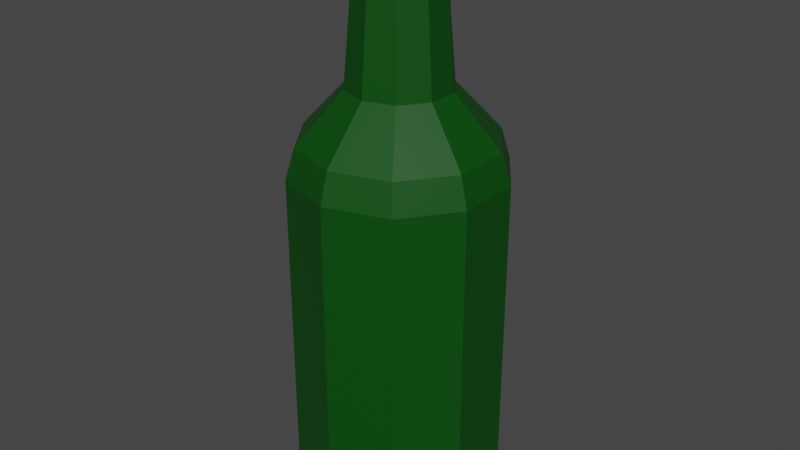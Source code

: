 # Source: bottle.blend  (saved by Blender 3.3.6; exported with 4.5.12 LTS)
import bpy
from mathutils import Matrix  # noqa: F401  (used for matrix-valued properties, if any)

bpy.ops.wm.read_factory_settings(use_empty=True)
scene = bpy.context.scene
scene.name = 'Scene'

# ---- collections
col_collection = bpy.data.collections.new('Collection'); scene.collection.children.link(col_collection)

# ---- materials (node trees are filled in below, after node groups)
mat_x = bpy.data.materials.new('Материал')
mat_x.use_transparent_shadow = False

# ---- material node trees
mat_x.use_nodes = True; mat_x.node_tree.nodes.clear()
_N = mat_x.node_tree.nodes; _L = mat_x.node_tree.links
n0 = _N.new('ShaderNodeBsdfPrincipled'); n0.name = 'Принципиальный BSDF'; n0.location = (10, 300)
n0.distribution = 'GGX'
n0.subsurface_method = 'RANDOM_WALK_SKIN'
n0.inputs[0].default_value = (0.0, 0.06681, 0.001947, 1.0)
n0.inputs[3].default_value = 1.45
n0.inputs[27].default_value = (0.0, 0.0, 0.0, 1.0)
n0.inputs[28].default_value = 1.0
n1 = _N.new('ShaderNodeOutputMaterial'); n1.name = 'Вывод материала'; n1.location = (300, 300)
_L.new(n0.outputs[0], n1.inputs[0])
n1.is_active_output = True

# ---- world
world_world = bpy.data.worlds.new('World'); scene.world = world_world
world_world.use_nodes = True; world_world.node_tree.nodes.clear()
_N = world_world.node_tree.nodes; _L = world_world.node_tree.links
n0 = _N.new('ShaderNodeOutputWorld'); n0.name = 'World Output'; n0.location = (300, 300)
n1 = _N.new('ShaderNodeBackground'); n1.name = 'Background'; n1.location = (10, 300)
n1.inputs[0].default_value = (0.05088, 0.05088, 0.05088, 1.0)
_L.new(n1.outputs[0], n0.inputs[0])
n0.is_active_output = True
world_world.color = (0.05088, 0.05088, 0.05088)
world_world.use_sun_shadow = False
world_world.sun_shadow_jitter_overblur = 0.0

# ---- meshes
me_003 = bpy.data.meshes.new('Цилиндр.003')
me_003.from_pydata([(-1.351e-08, 1.0, -1.132), (0.5878, 0.809, -1.132), (0.9511, 0.309, -1.132), (0.9511, -0.309, -1.132), (0.5878, -0.809, -1.132), (-1.351e-08, -1.0, -1.132), (-0.5878, -0.809, -1.132), (-0.9511, -0.309, -1.132), (-0.9511, 0.309, -1.132), (-0.5878, 0.809, -1.132), (-1.351e-08, 0.4704, 0.8677), (0.2765, 0.3806, 0.8677), (0.4474, 0.1454, 0.8677), (0.4474, -0.1454, 0.8677), (0.2765, -0.3806, 0.8677), (-1.351e-08, -0.4704, 0.8677), (-0.2765, -0.3806, 0.8677), (-0.4474, -0.1454, 0.8677), (-0.4474, 0.1454, 0.8677), (-0.2765, 0.3806, 0.8677), (-1.351e-08, 1.0, 0.487), (-1.351e-08, 0.9134, 0.6285), (0.5369, 0.7389, 0.6285), (0.5878, 0.809, 0.487), (0.8687, 0.2822, 0.6285), (0.9511, 0.309, 0.487), (0.8687, -0.2822, 0.6285), (0.9511, -0.309, 0.487), (0.5369, -0.7389, 0.6285), (0.5878, -0.809, 0.487), (-1.351e-08, -0.9134, 0.6285), (-1.351e-08, -1.0, 0.487), (-0.5369, -0.7389, 0.6285), (-0.5878, -0.809, 0.487), (-0.8687, -0.2822, 0.6285), (-0.9511, -0.309, 0.487), (-0.8687, 0.2822, 0.6285), (-0.9511, 0.309, 0.487), (-0.5369, 0.7389, 0.6285), (-0.5878, 0.809, 0.487), (-1.351e-08, 0.5, 0.4505), (0.2939, 0.4045, 0.4505), (0.4755, 0.1545, 0.4505), (0.4755, -0.1545, 0.4505), (0.2939, -0.4045, 0.4505), (-1.351e-08, -0.5, 0.4505), (-0.2939, -0.4045, 0.4505), (-0.4755, -0.1545, 0.4505), (-0.4755, 0.1545, 0.4505), (-0.2939, 0.4045, 0.4505), (-1.351e-08, 0.3601, 1.554), (-1.351e-08, 0.5, 0.7587), (0.2117, 0.2913, 1.554), (0.2939, 0.4045, 0.7587), (0.3425, 0.1113, 1.554), (0.4755, 0.1545, 0.7587), (0.3425, -0.1113, 1.554), (0.4755, -0.1545, 0.7587), (0.2117, -0.2913, 1.554), (0.2939, -0.4045, 0.7587), (-1.351e-08, -0.3601, 1.554), (-1.351e-08, -0.5, 0.7587), (-0.2117, -0.2913, 1.554), (-0.2939, -0.4045, 0.7587), (-0.3425, -0.1113, 1.554), (-0.4755, -0.1545, 0.7587), (-0.3425, 0.1113, 1.554), (-0.4755, 0.1545, 0.7587), (-0.2117, 0.2913, 1.554), (-0.2939, 0.4045, 0.7587)], [], [(0, 20, 23, 1), (28, 26, 13, 14), (30, 28, 14, 15), (32, 30, 15, 16), (34, 32, 16, 17), (36, 34, 17, 18), (38, 36, 18, 19), (24, 22, 11, 12), (26, 24, 12, 13), (0, 1, 2, 3, 4, 5, 6, 7, 8, 9), (21, 38, 19, 10), (1, 23, 25, 2), (2, 25, 27, 3), (3, 27, 29, 4), (4, 29, 31, 5), (5, 31, 33, 6), (6, 33, 35, 7), (7, 35, 37, 8), (8, 37, 39, 9), (9, 39, 20, 0), (11, 10, 19, 18, 17, 16, 15, 14, 13, 12), (23, 20, 21, 22), (25, 23, 22, 24), (27, 25, 24, 26), (29, 27, 26, 28), (31, 29, 28, 30), (33, 31, 30, 32), (35, 33, 32, 34), (37, 35, 34, 36), (39, 37, 36, 38), (20, 39, 38, 21), (22, 21, 10, 11), (49, 69, 51, 40), (42, 55, 57, 43), (43, 57, 59, 44), (44, 59, 61, 45), (45, 61, 63, 46), (46, 63, 65, 47), (47, 65, 67, 48), (48, 67, 69, 49), (40, 51, 53, 41), (41, 53, 55, 42), (40, 41, 42, 43, 44, 45, 46, 47, 48, 49), (53, 51, 50, 52), (55, 53, 52, 54), (57, 55, 54, 56), (59, 57, 56, 58), (61, 59, 58, 60), (63, 61, 60, 62), (65, 63, 62, 64), (67, 65, 64, 66), (69, 67, 66, 68), (51, 69, 68, 50), (52, 50, 68, 66, 64, 62, 60, 58, 56, 54)])
_uv = me_003.uv_layers.new(name='UVКарта')
_uv.uv.foreach_set('vector', [1.0, 0.5, 1.0, 0.8534, 0.9, 0.8534, 0.9, 0.5, 0.3788, 0.07266, 0.4585, 0.1823, 0.3574, 0.2151, 0.3164, 0.1587, 0.25, 0.03079, 0.3788, 0.07266, 0.3164, 0.1587, 0.25, 0.1371, 0.1212, 0.07266, 0.25, 0.03079, 0.25, 0.1371, 0.1836, 0.1587, 0.04152, 0.1823, 0.1212, 0.07266, 0.1836, 0.1587, 0.1426, 0.2151, 0.04152, 0.3177, 0.04152, 0.1823, 0.1426, 0.2151, 0.1426, 0.2849, 0.1212, 0.4273, 0.04152, 0.3177, 0.1426, 0.2849, 0.1836, 0.3413, 0.4585, 0.3177, 0.3788, 0.4273, 0.3164, 0.3413, 0.3574, 0.2849, 0.4585, 0.1823, 0.4585, 0.3177, 0.3574, 0.2849, 0.3574, 0.2151, 0.75, 0.49, 0.8911, 0.4442, 0.9783, 0.3242, 0.9783, 0.1758, 0.8911, 0.05584, 0.75, 0.01, 0.6089, 0.05584, 0.5217, 0.1758, 0.5217, 0.3242, 0.6089, 0.4442, 0.25, 0.4692, 0.1212, 0.4273, 0.1836, 0.3413, 0.25, 0.3629, 0.9, 0.5, 0.9, 0.8534, 0.8, 0.8534, 0.8, 0.5, 0.8, 0.5, 0.8, 0.8534, 0.7, 0.8534, 0.7, 0.5, 0.7, 0.5, 0.7, 0.8534, 0.6, 0.8534, 0.6, 0.5, 0.6, 0.5, 0.6, 0.8534, 0.5, 0.8534, 0.5, 0.5, 0.5, 0.5, 0.5, 0.8534, 0.4, 0.8534, 0.4, 0.5, 0.4, 0.5, 0.4, 0.8534, 0.3, 0.8534, 0.3, 0.5, 0.3, 0.5, 0.3, 0.8534, 0.2, 0.8534, 0.2, 0.5, 0.2, 0.5, 0.2, 0.8534, 0.1, 0.8534, 0.1, 0.5, 0.1, 0.5, 0.1, 0.8534, -7.451e-08, 0.8534, -7.451e-08, 0.5, 0.3164, 0.3413, 0.25, 0.3629, 0.1836, 0.3413, 0.1426, 0.2849, 0.1426, 0.2151, 0.1836, 0.1587, 0.25, 0.1371, 0.3164, 0.1587, 0.3574, 0.2151, 0.3574, 0.2849, 0.3911, 0.4442, 0.25, 0.49, 0.25, 0.4692, 0.3788, 0.4273, 0.4783, 0.3242, 0.3911, 0.4442, 0.3788, 0.4273, 0.4585, 0.3177, 0.4783, 0.1758, 0.4783, 0.3242, 0.4585, 0.3177, 0.4585, 0.1823, 0.3911, 0.05584, 0.4783, 0.1758, 0.4585, 0.1823, 0.3788, 0.07266, 0.25, 0.01, 0.3911, 0.05584, 0.3788, 0.07266, 0.25, 0.03079, 0.1089, 0.05584, 0.25, 0.01, 0.25, 0.03079, 0.1212, 0.07266, 0.02175, 0.1758, 0.1089, 0.05584, 0.1212, 0.07266, 0.04152, 0.1823, 0.02175, 0.3242, 0.02175, 0.1758, 0.04152, 0.1823, 0.04152, 0.3177, 0.1089, 0.4442, 0.02175, 0.3242, 0.04152, 0.3177, 0.1212, 0.4273, 0.25, 0.49, 0.1089, 0.4442, 0.1212, 0.4273, 0.25, 0.4692, 0.3788, 0.4273, 0.25, 0.4692, 0.25, 0.3629, 0.3164, 0.3413, 0.1, 0.5, 0.1, 0.9335, -7.451e-08, 0.9335, -7.451e-08, 0.5, 0.8, 0.5, 0.8, 0.9335, 0.7, 0.9335, 0.7, 0.5, 0.7, 0.5, 0.7, 0.9335, 0.6, 0.9335, 0.6, 0.5, 0.6, 0.5, 0.6, 0.9335, 0.5, 0.9335, 0.5, 0.5, 0.5, 0.5, 0.5, 0.9335, 0.4, 0.9335, 0.4, 0.5, 0.4, 0.5, 0.4, 0.9335, 0.3, 0.9335, 0.3, 0.5, 0.3, 0.5, 0.3, 0.9335, 0.2, 0.9335, 0.2, 0.5, 0.2, 0.5, 0.2, 0.9335, 0.1, 0.9335, 0.1, 0.5, 1.0, 0.5, 1.0, 0.9335, 0.9, 0.9335, 0.9, 0.5, 0.9, 0.5, 0.9, 0.9335, 0.8, 0.9335, 0.8, 0.5, 0.75, 0.49, 0.8911, 0.4442, 0.9783, 0.3242, 0.9783, 0.1758, 0.8911, 0.05584, 0.75, 0.01, 0.6089, 0.05584, 0.5217, 0.1758, 0.5217, 0.3242, 0.6089, 0.4442, 0.3911, 0.4442, 0.25, 0.49, 0.25, 0.4228, 0.3516, 0.3898, 0.4783, 0.3242, 0.3911, 0.4442, 0.3516, 0.3898, 0.4144, 0.3034, 0.4783, 0.1758, 0.4783, 0.3242, 0.4144, 0.3034, 0.4144, 0.1966, 0.3911, 0.05584, 0.4783, 0.1758, 0.4144, 0.1966, 0.3516, 0.1102, 0.25, 0.01, 0.3911, 0.05584, 0.3516, 0.1102, 0.25, 0.07716, 0.1089, 0.05584, 0.25, 0.01, 0.25, 0.07716, 0.1484, 0.1102, 0.02175, 0.1758, 0.1089, 0.05584, 0.1484, 0.1102, 0.08562, 0.1966, 0.02175, 0.3242, 0.02175, 0.1758, 0.08562, 0.1966, 0.08562, 0.3034, 0.1089, 0.4442, 0.02175, 0.3242, 0.08562, 0.3034, 0.1484, 0.3898, 0.25, 0.49, 0.1089, 0.4442, 0.1484, 0.3898, 0.25, 0.4228, 0.3516, 0.3898, 0.25, 0.4228, 0.1484, 0.3898, 0.08562, 0.3034, 0.08562, 0.1966, 0.1484, 0.1102, 0.25, 0.07716, 0.3516, 0.1102, 0.4144, 0.1966, 0.4144, 0.3034])
me_003.materials.append(mat_x)
me_003.update()

# ---- objects
ob_x = bpy.data.objects.new('Цилиндр', me_003)

# ---- transforms, parenting, visibility, modifiers, constraints
ob_x.location = (7.559e-09, 4.1e-09, 0.0)
ob_x.scale = (0.9, 0.9, 1.813)

# ---- collection membership
col_collection.objects.link(ob_x)

# ---- scene / render settings (as saved in the file)
scene.frame_start = 1; scene.frame_end = 250; scene.frame_set(2)
scene.render.engine = 'BLENDER_EEVEE_NEXT'
scene.cycles.sampling_pattern = 'TABULATED_SOBOL'
scene.cycles.use_light_tree = False
scene.view_settings.view_transform = 'Filmic'
bpy.context.view_layer.update()

# ---- added for rendering (the .blend has no active camera and no usable light): camera, sun
cam_auto = bpy.data.cameras.new('AutoCamera')
cam_auto.lens = 50.0
cam_auto.sensor_width = 36.0
cam_auto.clip_end = 1000.0
ob_auto_camera = bpy.data.objects.new('AutoCamera', cam_auto)
scene.collection.objects.link(ob_auto_camera)
ob_auto_camera.location = (5.05729, -6.06875, 4.42793)
ob_auto_camera.rotation_euler = (1.09748, -7.21219e-08, 0.694738)
scene.camera = ob_auto_camera
light_auto_sun = bpy.data.lights.new('AutoSun', 'SUN')
light_auto_sun.energy = 3.0
light_auto_sun.angle = 0.0523599
ob_auto_sun = bpy.data.objects.new('AutoSun', light_auto_sun)
scene.collection.objects.link(ob_auto_sun)
ob_auto_sun.rotation_euler = (0.872665, 0.174533, 0.523599)
bpy.context.view_layer.update()
